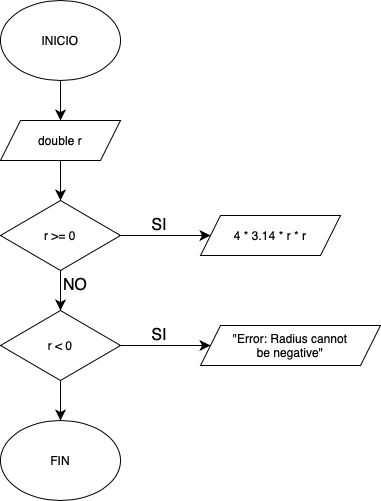

The diagram above was exported from draw.io. Its source (the exported page's mxGraphModel, read from the mxfile embedded in the PNG):
<mxGraphModel dx="531" dy="674" grid="1" gridSize="10" guides="1" tooltips="1" connect="1" arrows="1" fold="1" page="1" pageScale="1" pageWidth="827" pageHeight="1169" math="0" shadow="0">
  <root>
    <mxCell id="0" />
    <mxCell id="1" parent="0" />
    <mxCell id="VFKkzweKxKVblrIJlkHB-8" style="edgeStyle=none;curved=1;rounded=0;orthogonalLoop=1;jettySize=auto;html=1;exitX=0.5;exitY=1;exitDx=0;exitDy=0;entryX=0.5;entryY=0;entryDx=0;entryDy=0;fontSize=12;startSize=8;endSize=8;" edge="1" parent="1" source="VFKkzweKxKVblrIJlkHB-1" target="VFKkzweKxKVblrIJlkHB-2">
      <mxGeometry relative="1" as="geometry" />
    </mxCell>
    <mxCell id="VFKkzweKxKVblrIJlkHB-1" value="INICIO" style="ellipse;whiteSpace=wrap;html=1;" vertex="1" parent="1">
      <mxGeometry x="240" y="40" width="120" height="80" as="geometry" />
    </mxCell>
    <mxCell id="VFKkzweKxKVblrIJlkHB-9" style="edgeStyle=none;curved=1;rounded=0;orthogonalLoop=1;jettySize=auto;html=1;exitX=0.5;exitY=1;exitDx=0;exitDy=0;entryX=0.5;entryY=0;entryDx=0;entryDy=0;fontSize=12;startSize=8;endSize=8;" edge="1" parent="1" source="VFKkzweKxKVblrIJlkHB-2" target="VFKkzweKxKVblrIJlkHB-3">
      <mxGeometry relative="1" as="geometry" />
    </mxCell>
    <mxCell id="VFKkzweKxKVblrIJlkHB-2" value="double r" style="shape=parallelogram;perimeter=parallelogramPerimeter;whiteSpace=wrap;html=1;fixedSize=1;" vertex="1" parent="1">
      <mxGeometry x="240" y="160" width="120" height="40" as="geometry" />
    </mxCell>
    <mxCell id="VFKkzweKxKVblrIJlkHB-10" style="edgeStyle=none;curved=1;rounded=0;orthogonalLoop=1;jettySize=auto;html=1;exitX=1;exitY=0.5;exitDx=0;exitDy=0;fontSize=12;startSize=8;endSize=8;" edge="1" parent="1" source="VFKkzweKxKVblrIJlkHB-3" target="VFKkzweKxKVblrIJlkHB-5">
      <mxGeometry relative="1" as="geometry" />
    </mxCell>
    <mxCell id="VFKkzweKxKVblrIJlkHB-11" style="edgeStyle=none;curved=1;rounded=0;orthogonalLoop=1;jettySize=auto;html=1;exitX=0.5;exitY=1;exitDx=0;exitDy=0;entryX=0.5;entryY=0;entryDx=0;entryDy=0;fontSize=12;startSize=8;endSize=8;" edge="1" parent="1" source="VFKkzweKxKVblrIJlkHB-3" target="VFKkzweKxKVblrIJlkHB-4">
      <mxGeometry relative="1" as="geometry" />
    </mxCell>
    <mxCell id="VFKkzweKxKVblrIJlkHB-3" value="r &amp;gt;= 0" style="rhombus;whiteSpace=wrap;html=1;" vertex="1" parent="1">
      <mxGeometry x="240" y="240" width="120" height="70" as="geometry" />
    </mxCell>
    <mxCell id="VFKkzweKxKVblrIJlkHB-12" style="edgeStyle=none;curved=1;rounded=0;orthogonalLoop=1;jettySize=auto;html=1;exitX=1;exitY=0.5;exitDx=0;exitDy=0;fontSize=12;startSize=8;endSize=8;" edge="1" parent="1" source="VFKkzweKxKVblrIJlkHB-4" target="VFKkzweKxKVblrIJlkHB-6">
      <mxGeometry relative="1" as="geometry" />
    </mxCell>
    <mxCell id="VFKkzweKxKVblrIJlkHB-13" style="edgeStyle=none;curved=1;rounded=0;orthogonalLoop=1;jettySize=auto;html=1;exitX=0.5;exitY=1;exitDx=0;exitDy=0;entryX=0.5;entryY=0;entryDx=0;entryDy=0;fontSize=12;startSize=8;endSize=8;" edge="1" parent="1" source="VFKkzweKxKVblrIJlkHB-4" target="VFKkzweKxKVblrIJlkHB-7">
      <mxGeometry relative="1" as="geometry" />
    </mxCell>
    <mxCell id="VFKkzweKxKVblrIJlkHB-4" value="r &amp;lt; 0" style="rhombus;whiteSpace=wrap;html=1;" vertex="1" parent="1">
      <mxGeometry x="240" y="350" width="120" height="70" as="geometry" />
    </mxCell>
    <mxCell id="VFKkzweKxKVblrIJlkHB-5" value="4 * 3.14 * r * r" style="shape=parallelogram;perimeter=parallelogramPerimeter;whiteSpace=wrap;html=1;fixedSize=1;" vertex="1" parent="1">
      <mxGeometry x="440" y="255" width="140" height="40" as="geometry" />
    </mxCell>
    <mxCell id="VFKkzweKxKVblrIJlkHB-6" value="&quot;Error: Radius cannot&lt;div&gt;be negative&quot;&lt;/div&gt;" style="shape=parallelogram;perimeter=parallelogramPerimeter;whiteSpace=wrap;html=1;fixedSize=1;" vertex="1" parent="1">
      <mxGeometry x="440" y="365" width="180" height="40" as="geometry" />
    </mxCell>
    <mxCell id="VFKkzweKxKVblrIJlkHB-7" value="FIN" style="ellipse;whiteSpace=wrap;html=1;" vertex="1" parent="1">
      <mxGeometry x="240" y="460" width="120" height="80" as="geometry" />
    </mxCell>
    <mxCell id="VFKkzweKxKVblrIJlkHB-14" value="SI" style="text;html=1;align=center;verticalAlign=middle;whiteSpace=wrap;rounded=0;fontSize=16;" vertex="1" parent="1">
      <mxGeometry x="384" y="250" width="30" height="30" as="geometry" />
    </mxCell>
    <mxCell id="VFKkzweKxKVblrIJlkHB-15" value="SI" style="text;html=1;align=center;verticalAlign=middle;whiteSpace=wrap;rounded=0;fontSize=16;" vertex="1" parent="1">
      <mxGeometry x="384" y="360" width="30" height="30" as="geometry" />
    </mxCell>
    <mxCell id="VFKkzweKxKVblrIJlkHB-16" value="NO" style="text;html=1;align=center;verticalAlign=middle;whiteSpace=wrap;rounded=0;fontSize=16;" vertex="1" parent="1">
      <mxGeometry x="300" y="310" width="30" height="30" as="geometry" />
    </mxCell>
  </root>
</mxGraphModel>